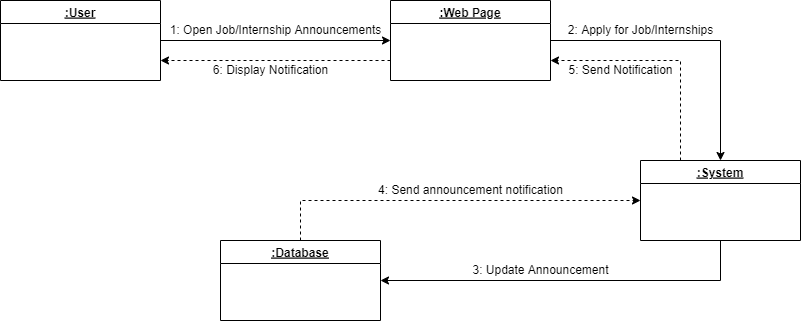

The diagram above was exported from draw.io. Its source (the exported page's mxGraphModel, read from the mxfile embedded in the PNG):
<mxGraphModel dx="868" dy="425" grid="1" gridSize="10" guides="1" tooltips="1" connect="1" arrows="1" fold="1" page="1" pageScale="1" pageWidth="850" pageHeight="1100" math="0" shadow="0">
  <root>
    <mxCell id="0" />
    <mxCell id="1" parent="0" />
    <mxCell id="_W0IVALX8NYuWGaks_e2-1" style="edgeStyle=orthogonalEdgeStyle;rounded=0;orthogonalLoop=1;jettySize=auto;html=1;exitX=1;exitY=0.5;exitDx=0;exitDy=0;entryX=0;entryY=0.5;entryDx=0;entryDy=0;" edge="1" parent="1" source="_W0IVALX8NYuWGaks_e2-2" target="_W0IVALX8NYuWGaks_e2-5">
      <mxGeometry relative="1" as="geometry" />
    </mxCell>
    <mxCell id="_W0IVALX8NYuWGaks_e2-2" value=":User" style="swimlane;fontStyle=5" vertex="1" parent="1">
      <mxGeometry x="40" y="40" width="160" height="80" as="geometry" />
    </mxCell>
    <mxCell id="_W0IVALX8NYuWGaks_e2-3" style="edgeStyle=orthogonalEdgeStyle;rounded=0;orthogonalLoop=1;jettySize=auto;html=1;" edge="1" parent="1" source="_W0IVALX8NYuWGaks_e2-5" target="_W0IVALX8NYuWGaks_e2-8">
      <mxGeometry relative="1" as="geometry" />
    </mxCell>
    <mxCell id="_W0IVALX8NYuWGaks_e2-4" style="edgeStyle=orthogonalEdgeStyle;rounded=0;orthogonalLoop=1;jettySize=auto;html=1;entryX=1;entryY=0.75;entryDx=0;entryDy=0;dashed=1;exitX=0;exitY=0.75;exitDx=0;exitDy=0;" edge="1" parent="1" source="_W0IVALX8NYuWGaks_e2-5" target="_W0IVALX8NYuWGaks_e2-2">
      <mxGeometry relative="1" as="geometry">
        <mxPoint x="410" y="100" as="sourcePoint" />
      </mxGeometry>
    </mxCell>
    <mxCell id="_W0IVALX8NYuWGaks_e2-5" value=":Web Page" style="swimlane;fontStyle=5" vertex="1" parent="1">
      <mxGeometry x="430" y="40" width="160" height="80" as="geometry" />
    </mxCell>
    <mxCell id="_W0IVALX8NYuWGaks_e2-6" style="edgeStyle=orthogonalEdgeStyle;rounded=0;orthogonalLoop=1;jettySize=auto;html=1;exitX=0.5;exitY=1;exitDx=0;exitDy=0;entryX=1;entryY=0.5;entryDx=0;entryDy=0;" edge="1" parent="1" source="_W0IVALX8NYuWGaks_e2-8" target="_W0IVALX8NYuWGaks_e2-10">
      <mxGeometry relative="1" as="geometry" />
    </mxCell>
    <mxCell id="_W0IVALX8NYuWGaks_e2-7" style="edgeStyle=orthogonalEdgeStyle;rounded=0;orthogonalLoop=1;jettySize=auto;html=1;exitX=0.25;exitY=0;exitDx=0;exitDy=0;entryX=1;entryY=0.75;entryDx=0;entryDy=0;dashed=1;" edge="1" parent="1" source="_W0IVALX8NYuWGaks_e2-8" target="_W0IVALX8NYuWGaks_e2-5">
      <mxGeometry relative="1" as="geometry" />
    </mxCell>
    <mxCell id="_W0IVALX8NYuWGaks_e2-8" value=":System" style="swimlane;fontStyle=5" vertex="1" parent="1">
      <mxGeometry x="680" y="200" width="160" height="80" as="geometry" />
    </mxCell>
    <mxCell id="_W0IVALX8NYuWGaks_e2-9" style="edgeStyle=orthogonalEdgeStyle;rounded=0;orthogonalLoop=1;jettySize=auto;html=1;exitX=0.5;exitY=0;exitDx=0;exitDy=0;entryX=0;entryY=0.5;entryDx=0;entryDy=0;dashed=1;" edge="1" parent="1" source="_W0IVALX8NYuWGaks_e2-10" target="_W0IVALX8NYuWGaks_e2-8">
      <mxGeometry relative="1" as="geometry" />
    </mxCell>
    <mxCell id="_W0IVALX8NYuWGaks_e2-10" value=":Database" style="swimlane;fontStyle=5" vertex="1" parent="1">
      <mxGeometry x="260" y="280" width="160" height="80" as="geometry" />
    </mxCell>
    <mxCell id="_W0IVALX8NYuWGaks_e2-11" value="1: Open Job/Internship Announcements" style="text;html=1;align=center;verticalAlign=middle;resizable=0;points=[];autosize=1;strokeColor=none;fillColor=none;" vertex="1" parent="1">
      <mxGeometry x="200" y="60" width="230" height="20" as="geometry" />
    </mxCell>
    <mxCell id="_W0IVALX8NYuWGaks_e2-12" value="2: Apply for Job/Internships" style="text;html=1;align=center;verticalAlign=middle;resizable=0;points=[];autosize=1;strokeColor=none;fillColor=none;" vertex="1" parent="1">
      <mxGeometry x="600" y="60" width="160" height="20" as="geometry" />
    </mxCell>
    <mxCell id="_W0IVALX8NYuWGaks_e2-13" value="3: Update Announcement" style="text;html=1;align=center;verticalAlign=middle;resizable=0;points=[];autosize=1;strokeColor=none;fillColor=none;" vertex="1" parent="1">
      <mxGeometry x="505" y="300" width="150" height="20" as="geometry" />
    </mxCell>
    <mxCell id="_W0IVALX8NYuWGaks_e2-14" value="5: Send Notification" style="text;html=1;align=center;verticalAlign=middle;resizable=0;points=[];autosize=1;strokeColor=none;fillColor=none;" vertex="1" parent="1">
      <mxGeometry x="600" y="100" width="120" height="20" as="geometry" />
    </mxCell>
    <mxCell id="_W0IVALX8NYuWGaks_e2-15" value="4: Send announcement notification" style="text;html=1;align=center;verticalAlign=middle;resizable=0;points=[];autosize=1;strokeColor=none;fillColor=none;" vertex="1" parent="1">
      <mxGeometry x="410" y="220" width="200" height="20" as="geometry" />
    </mxCell>
    <mxCell id="_W0IVALX8NYuWGaks_e2-16" value="6: Display Notification" style="text;html=1;align=center;verticalAlign=middle;resizable=0;points=[];autosize=1;strokeColor=none;fillColor=none;" vertex="1" parent="1">
      <mxGeometry x="245" y="100" width="130" height="20" as="geometry" />
    </mxCell>
  </root>
</mxGraphModel>